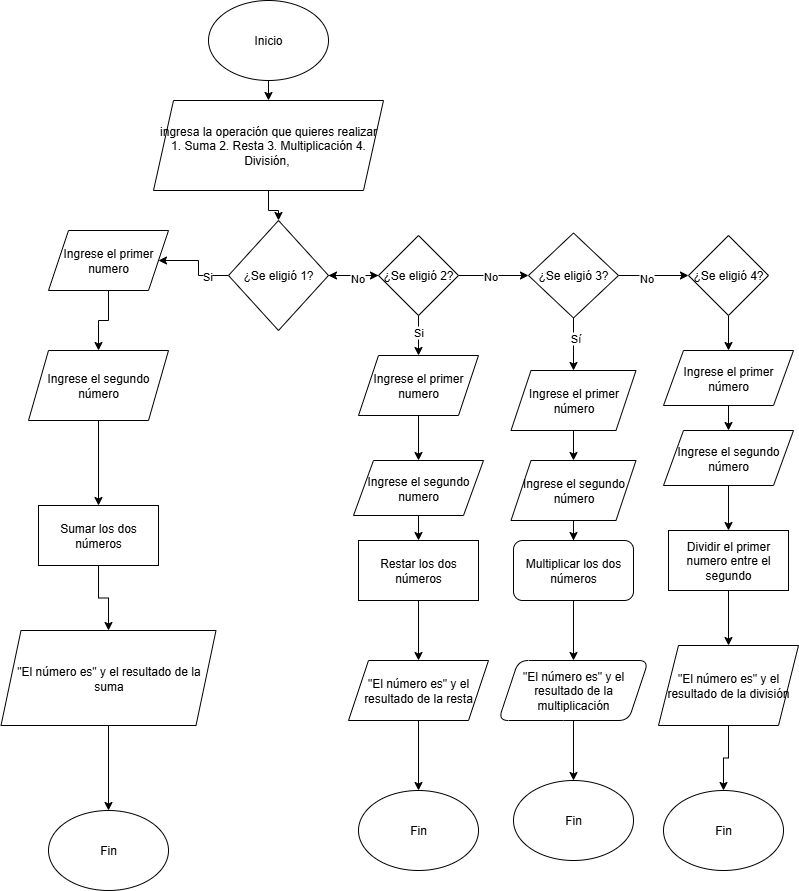

The diagram above was exported from draw.io. Its source (the exported page's mxGraphModel, read from the mxfile embedded in the PNG):
<mxGraphModel dx="591" dy="341" grid="1" gridSize="10" guides="1" tooltips="1" connect="1" arrows="1" fold="1" page="1" pageScale="1" pageWidth="850" pageHeight="1100" math="0" shadow="0">
  <root>
    <mxCell id="0" />
    <mxCell id="1" parent="0" />
    <mxCell id="pnwUbbt_UhjASvClZLgV-7" value="" style="edgeStyle=orthogonalEdgeStyle;rounded=0;orthogonalLoop=1;jettySize=auto;html=1;" edge="1" parent="1" source="pnwUbbt_UhjASvClZLgV-4">
      <mxGeometry relative="1" as="geometry">
        <mxPoint x="380" y="110.00000000000006" as="targetPoint" />
      </mxGeometry>
    </mxCell>
    <mxCell id="pnwUbbt_UhjASvClZLgV-4" value="Inicio" style="ellipse;whiteSpace=wrap;html=1;" vertex="1" parent="1">
      <mxGeometry x="320" y="10" width="120" height="80" as="geometry" />
    </mxCell>
    <mxCell id="pnwUbbt_UhjASvClZLgV-10" value="" style="edgeStyle=orthogonalEdgeStyle;rounded=0;orthogonalLoop=1;jettySize=auto;html=1;" edge="1" parent="1" source="pnwUbbt_UhjASvClZLgV-8" target="pnwUbbt_UhjASvClZLgV-9">
      <mxGeometry relative="1" as="geometry" />
    </mxCell>
    <mxCell id="pnwUbbt_UhjASvClZLgV-8" value="ingresa la operación que quieres realizar 1. Suma 2. Resta 3. Multiplicación 4. División,&amp;nbsp;" style="shape=parallelogram;perimeter=parallelogramPerimeter;whiteSpace=wrap;html=1;fixedSize=1;" vertex="1" parent="1">
      <mxGeometry x="265" y="110" width="230" height="90" as="geometry" />
    </mxCell>
    <mxCell id="pnwUbbt_UhjASvClZLgV-15" value="" style="edgeStyle=orthogonalEdgeStyle;rounded=0;orthogonalLoop=1;jettySize=auto;html=1;" edge="1" parent="1" source="pnwUbbt_UhjASvClZLgV-9" target="pnwUbbt_UhjASvClZLgV-14">
      <mxGeometry relative="1" as="geometry" />
    </mxCell>
    <mxCell id="pnwUbbt_UhjASvClZLgV-18" value="Si" style="edgeLabel;html=1;align=center;verticalAlign=middle;resizable=0;points=[];" vertex="1" connectable="0" parent="pnwUbbt_UhjASvClZLgV-15">
      <mxGeometry x="-0.4706" y="-1" relative="1" as="geometry">
        <mxPoint y="1" as="offset" />
      </mxGeometry>
    </mxCell>
    <mxCell id="pnwUbbt_UhjASvClZLgV-27" value="" style="edgeStyle=orthogonalEdgeStyle;rounded=0;orthogonalLoop=1;jettySize=auto;html=1;" edge="1" parent="1" source="pnwUbbt_UhjASvClZLgV-9" target="pnwUbbt_UhjASvClZLgV-26">
      <mxGeometry relative="1" as="geometry" />
    </mxCell>
    <mxCell id="pnwUbbt_UhjASvClZLgV-9" value="¿Se eligió 1?" style="rhombus;whiteSpace=wrap;html=1;" vertex="1" parent="1">
      <mxGeometry x="340" y="230" width="100" height="110" as="geometry" />
    </mxCell>
    <mxCell id="pnwUbbt_UhjASvClZLgV-17" value="" style="edgeStyle=orthogonalEdgeStyle;rounded=0;orthogonalLoop=1;jettySize=auto;html=1;" edge="1" parent="1" source="pnwUbbt_UhjASvClZLgV-14" target="pnwUbbt_UhjASvClZLgV-16">
      <mxGeometry relative="1" as="geometry" />
    </mxCell>
    <mxCell id="pnwUbbt_UhjASvClZLgV-14" value="Ingrese el primer numero" style="shape=parallelogram;perimeter=parallelogramPerimeter;whiteSpace=wrap;html=1;fixedSize=1;" vertex="1" parent="1">
      <mxGeometry x="160" y="240" width="120" height="60" as="geometry" />
    </mxCell>
    <mxCell id="pnwUbbt_UhjASvClZLgV-20" value="" style="edgeStyle=orthogonalEdgeStyle;rounded=0;orthogonalLoop=1;jettySize=auto;html=1;" edge="1" parent="1" source="pnwUbbt_UhjASvClZLgV-16" target="pnwUbbt_UhjASvClZLgV-19">
      <mxGeometry relative="1" as="geometry" />
    </mxCell>
    <mxCell id="pnwUbbt_UhjASvClZLgV-16" value="Ingrese el segundo número" style="shape=parallelogram;perimeter=parallelogramPerimeter;whiteSpace=wrap;html=1;fixedSize=1;" vertex="1" parent="1">
      <mxGeometry x="140" y="360" width="140" height="70" as="geometry" />
    </mxCell>
    <mxCell id="pnwUbbt_UhjASvClZLgV-22" value="" style="edgeStyle=orthogonalEdgeStyle;rounded=0;orthogonalLoop=1;jettySize=auto;html=1;" edge="1" parent="1" source="pnwUbbt_UhjASvClZLgV-19" target="pnwUbbt_UhjASvClZLgV-21">
      <mxGeometry relative="1" as="geometry" />
    </mxCell>
    <mxCell id="pnwUbbt_UhjASvClZLgV-19" value="Sumar los dos números" style="whiteSpace=wrap;html=1;" vertex="1" parent="1">
      <mxGeometry x="150" y="515" width="120" height="60" as="geometry" />
    </mxCell>
    <mxCell id="pnwUbbt_UhjASvClZLgV-78" value="" style="edgeStyle=orthogonalEdgeStyle;rounded=0;orthogonalLoop=1;jettySize=auto;html=1;" edge="1" parent="1" source="pnwUbbt_UhjASvClZLgV-21" target="pnwUbbt_UhjASvClZLgV-77">
      <mxGeometry relative="1" as="geometry" />
    </mxCell>
    <mxCell id="pnwUbbt_UhjASvClZLgV-21" value="&quot;El número es&quot; y el resultado de la suma" style="shape=parallelogram;perimeter=parallelogramPerimeter;whiteSpace=wrap;html=1;fixedSize=1;" vertex="1" parent="1">
      <mxGeometry x="112.5" y="640" width="215" height="95" as="geometry" />
    </mxCell>
    <mxCell id="pnwUbbt_UhjASvClZLgV-28" value="" style="edgeStyle=orthogonalEdgeStyle;rounded=0;orthogonalLoop=1;jettySize=auto;html=1;" edge="1" parent="1" source="pnwUbbt_UhjASvClZLgV-26" target="pnwUbbt_UhjASvClZLgV-9">
      <mxGeometry relative="1" as="geometry" />
    </mxCell>
    <mxCell id="pnwUbbt_UhjASvClZLgV-29" value="No" style="edgeLabel;html=1;align=center;verticalAlign=middle;resizable=0;points=[];" vertex="1" connectable="0" parent="pnwUbbt_UhjASvClZLgV-28">
      <mxGeometry x="-0.1397" y="2" relative="1" as="geometry">
        <mxPoint as="offset" />
      </mxGeometry>
    </mxCell>
    <mxCell id="pnwUbbt_UhjASvClZLgV-31" value="" style="edgeStyle=orthogonalEdgeStyle;rounded=0;orthogonalLoop=1;jettySize=auto;html=1;" edge="1" parent="1" source="pnwUbbt_UhjASvClZLgV-26" target="pnwUbbt_UhjASvClZLgV-30">
      <mxGeometry relative="1" as="geometry" />
    </mxCell>
    <mxCell id="pnwUbbt_UhjASvClZLgV-42" value="Si" style="edgeLabel;html=1;align=center;verticalAlign=middle;resizable=0;points=[];" vertex="1" connectable="0" parent="pnwUbbt_UhjASvClZLgV-31">
      <mxGeometry x="-0.1983" y="-1" relative="1" as="geometry">
        <mxPoint as="offset" />
      </mxGeometry>
    </mxCell>
    <mxCell id="pnwUbbt_UhjASvClZLgV-44" value="" style="edgeStyle=orthogonalEdgeStyle;rounded=0;orthogonalLoop=1;jettySize=auto;html=1;" edge="1" parent="1" source="pnwUbbt_UhjASvClZLgV-26" target="pnwUbbt_UhjASvClZLgV-43">
      <mxGeometry relative="1" as="geometry" />
    </mxCell>
    <mxCell id="pnwUbbt_UhjASvClZLgV-45" value="No" style="edgeLabel;html=1;align=center;verticalAlign=middle;resizable=0;points=[];" vertex="1" connectable="0" parent="pnwUbbt_UhjASvClZLgV-44">
      <mxGeometry x="-0.1112" relative="1" as="geometry">
        <mxPoint as="offset" />
      </mxGeometry>
    </mxCell>
    <mxCell id="pnwUbbt_UhjASvClZLgV-26" value="¿Se eligió 2?" style="rhombus;whiteSpace=wrap;html=1;" vertex="1" parent="1">
      <mxGeometry x="490" y="245" width="80" height="80" as="geometry" />
    </mxCell>
    <mxCell id="pnwUbbt_UhjASvClZLgV-35" value="" style="edgeStyle=orthogonalEdgeStyle;rounded=0;orthogonalLoop=1;jettySize=auto;html=1;" edge="1" parent="1" source="pnwUbbt_UhjASvClZLgV-30" target="pnwUbbt_UhjASvClZLgV-34">
      <mxGeometry relative="1" as="geometry" />
    </mxCell>
    <mxCell id="pnwUbbt_UhjASvClZLgV-30" value="Ingrese el primer numero" style="shape=parallelogram;perimeter=parallelogramPerimeter;whiteSpace=wrap;html=1;fixedSize=1;" vertex="1" parent="1">
      <mxGeometry x="470" y="365" width="120" height="60" as="geometry" />
    </mxCell>
    <mxCell id="pnwUbbt_UhjASvClZLgV-39" value="" style="edgeStyle=orthogonalEdgeStyle;rounded=0;orthogonalLoop=1;jettySize=auto;html=1;" edge="1" parent="1" source="pnwUbbt_UhjASvClZLgV-34" target="pnwUbbt_UhjASvClZLgV-38">
      <mxGeometry relative="1" as="geometry" />
    </mxCell>
    <mxCell id="pnwUbbt_UhjASvClZLgV-34" value="Ingrese el segundo numero" style="shape=parallelogram;perimeter=parallelogramPerimeter;whiteSpace=wrap;html=1;fixedSize=1;" vertex="1" parent="1">
      <mxGeometry x="465" y="470" width="130" height="55" as="geometry" />
    </mxCell>
    <mxCell id="pnwUbbt_UhjASvClZLgV-41" value="" style="edgeStyle=orthogonalEdgeStyle;rounded=0;orthogonalLoop=1;jettySize=auto;html=1;" edge="1" parent="1" source="pnwUbbt_UhjASvClZLgV-38" target="pnwUbbt_UhjASvClZLgV-40">
      <mxGeometry relative="1" as="geometry" />
    </mxCell>
    <mxCell id="pnwUbbt_UhjASvClZLgV-38" value="Restar los dos números" style="whiteSpace=wrap;html=1;" vertex="1" parent="1">
      <mxGeometry x="470" y="550" width="120" height="60" as="geometry" />
    </mxCell>
    <mxCell id="pnwUbbt_UhjASvClZLgV-80" value="" style="edgeStyle=orthogonalEdgeStyle;rounded=0;orthogonalLoop=1;jettySize=auto;html=1;" edge="1" parent="1" source="pnwUbbt_UhjASvClZLgV-40" target="pnwUbbt_UhjASvClZLgV-79">
      <mxGeometry relative="1" as="geometry" />
    </mxCell>
    <mxCell id="pnwUbbt_UhjASvClZLgV-40" value="&quot;El número es&quot; y el resultado de la resta" style="shape=parallelogram;perimeter=parallelogramPerimeter;whiteSpace=wrap;html=1;fixedSize=1;" vertex="1" parent="1">
      <mxGeometry x="460" y="670" width="140" height="60" as="geometry" />
    </mxCell>
    <mxCell id="pnwUbbt_UhjASvClZLgV-51" value="" style="edgeStyle=orthogonalEdgeStyle;rounded=0;orthogonalLoop=1;jettySize=auto;html=1;" edge="1" parent="1" source="pnwUbbt_UhjASvClZLgV-43" target="pnwUbbt_UhjASvClZLgV-50">
      <mxGeometry relative="1" as="geometry" />
    </mxCell>
    <mxCell id="pnwUbbt_UhjASvClZLgV-52" value="Sí" style="edgeLabel;html=1;align=center;verticalAlign=middle;resizable=0;points=[];" vertex="1" connectable="0" parent="pnwUbbt_UhjASvClZLgV-51">
      <mxGeometry x="-0.2451" y="1" relative="1" as="geometry">
        <mxPoint as="offset" />
      </mxGeometry>
    </mxCell>
    <mxCell id="pnwUbbt_UhjASvClZLgV-64" value="" style="edgeStyle=orthogonalEdgeStyle;rounded=0;orthogonalLoop=1;jettySize=auto;html=1;" edge="1" parent="1" source="pnwUbbt_UhjASvClZLgV-43" target="pnwUbbt_UhjASvClZLgV-63">
      <mxGeometry relative="1" as="geometry" />
    </mxCell>
    <mxCell id="pnwUbbt_UhjASvClZLgV-66" value="No" style="edgeLabel;html=1;align=center;verticalAlign=middle;resizable=0;points=[];" vertex="1" connectable="0" parent="pnwUbbt_UhjASvClZLgV-64">
      <mxGeometry x="-0.2422" y="-2" relative="1" as="geometry">
        <mxPoint as="offset" />
      </mxGeometry>
    </mxCell>
    <mxCell id="pnwUbbt_UhjASvClZLgV-43" value="¿Se eligió 3?" style="rhombus;whiteSpace=wrap;html=1;" vertex="1" parent="1">
      <mxGeometry x="640" y="242.5" width="90" height="85" as="geometry" />
    </mxCell>
    <mxCell id="pnwUbbt_UhjASvClZLgV-54" value="" style="edgeStyle=orthogonalEdgeStyle;rounded=0;orthogonalLoop=1;jettySize=auto;html=1;" edge="1" parent="1" source="pnwUbbt_UhjASvClZLgV-50" target="pnwUbbt_UhjASvClZLgV-53">
      <mxGeometry relative="1" as="geometry" />
    </mxCell>
    <mxCell id="pnwUbbt_UhjASvClZLgV-50" value="Ingrese el primer número" style="shape=parallelogram;perimeter=parallelogramPerimeter;whiteSpace=wrap;html=1;fixedSize=1;" vertex="1" parent="1">
      <mxGeometry x="622.5" y="380" width="125" height="60" as="geometry" />
    </mxCell>
    <mxCell id="pnwUbbt_UhjASvClZLgV-58" value="" style="edgeStyle=orthogonalEdgeStyle;rounded=0;orthogonalLoop=1;jettySize=auto;html=1;" edge="1" parent="1" source="pnwUbbt_UhjASvClZLgV-53" target="pnwUbbt_UhjASvClZLgV-57">
      <mxGeometry relative="1" as="geometry" />
    </mxCell>
    <mxCell id="pnwUbbt_UhjASvClZLgV-53" value="Ingrese el segundo número" style="shape=parallelogram;perimeter=parallelogramPerimeter;whiteSpace=wrap;html=1;fixedSize=1;" vertex="1" parent="1">
      <mxGeometry x="622.5" y="470" width="125" height="60" as="geometry" />
    </mxCell>
    <mxCell id="pnwUbbt_UhjASvClZLgV-62" value="" style="edgeStyle=orthogonalEdgeStyle;rounded=0;orthogonalLoop=1;jettySize=auto;html=1;" edge="1" parent="1" source="pnwUbbt_UhjASvClZLgV-57" target="pnwUbbt_UhjASvClZLgV-61">
      <mxGeometry relative="1" as="geometry" />
    </mxCell>
    <mxCell id="pnwUbbt_UhjASvClZLgV-57" value="Multiplicar los dos números" style="rounded=1;whiteSpace=wrap;html=1;" vertex="1" parent="1">
      <mxGeometry x="625" y="550" width="120" height="60" as="geometry" />
    </mxCell>
    <mxCell id="pnwUbbt_UhjASvClZLgV-82" style="edgeStyle=orthogonalEdgeStyle;rounded=0;orthogonalLoop=1;jettySize=auto;html=1;" edge="1" parent="1" source="pnwUbbt_UhjASvClZLgV-61" target="pnwUbbt_UhjASvClZLgV-81">
      <mxGeometry relative="1" as="geometry" />
    </mxCell>
    <mxCell id="pnwUbbt_UhjASvClZLgV-61" value="&quot;El número es&quot; y el resultado de la multiplicación" style="shape=parallelogram;perimeter=parallelogramPerimeter;whiteSpace=wrap;html=1;fixedSize=1;rounded=1;" vertex="1" parent="1">
      <mxGeometry x="610" y="670" width="150" height="60" as="geometry" />
    </mxCell>
    <mxCell id="pnwUbbt_UhjASvClZLgV-68" value="" style="edgeStyle=orthogonalEdgeStyle;rounded=0;orthogonalLoop=1;jettySize=auto;html=1;" edge="1" parent="1" source="pnwUbbt_UhjASvClZLgV-63" target="pnwUbbt_UhjASvClZLgV-67">
      <mxGeometry relative="1" as="geometry" />
    </mxCell>
    <mxCell id="pnwUbbt_UhjASvClZLgV-63" value="¿Se eligió 4?" style="rhombus;whiteSpace=wrap;html=1;" vertex="1" parent="1">
      <mxGeometry x="800" y="245" width="80" height="80" as="geometry" />
    </mxCell>
    <mxCell id="pnwUbbt_UhjASvClZLgV-70" value="" style="edgeStyle=orthogonalEdgeStyle;rounded=0;orthogonalLoop=1;jettySize=auto;html=1;" edge="1" parent="1" source="pnwUbbt_UhjASvClZLgV-67" target="pnwUbbt_UhjASvClZLgV-69">
      <mxGeometry relative="1" as="geometry" />
    </mxCell>
    <mxCell id="pnwUbbt_UhjASvClZLgV-67" value="Ingrese el primer número" style="shape=parallelogram;perimeter=parallelogramPerimeter;whiteSpace=wrap;html=1;fixedSize=1;" vertex="1" parent="1">
      <mxGeometry x="775" y="360" width="130" height="55" as="geometry" />
    </mxCell>
    <mxCell id="pnwUbbt_UhjASvClZLgV-72" value="" style="edgeStyle=orthogonalEdgeStyle;rounded=0;orthogonalLoop=1;jettySize=auto;html=1;" edge="1" parent="1" source="pnwUbbt_UhjASvClZLgV-69" target="pnwUbbt_UhjASvClZLgV-71">
      <mxGeometry relative="1" as="geometry" />
    </mxCell>
    <mxCell id="pnwUbbt_UhjASvClZLgV-69" value="Ingrese el segundo número" style="shape=parallelogram;perimeter=parallelogramPerimeter;whiteSpace=wrap;html=1;fixedSize=1;" vertex="1" parent="1">
      <mxGeometry x="775" y="440" width="130" height="55" as="geometry" />
    </mxCell>
    <mxCell id="pnwUbbt_UhjASvClZLgV-74" value="" style="edgeStyle=orthogonalEdgeStyle;rounded=0;orthogonalLoop=1;jettySize=auto;html=1;" edge="1" parent="1" source="pnwUbbt_UhjASvClZLgV-71" target="pnwUbbt_UhjASvClZLgV-73">
      <mxGeometry relative="1" as="geometry" />
    </mxCell>
    <mxCell id="pnwUbbt_UhjASvClZLgV-71" value="Dividir el primer numero entre el segundo" style="whiteSpace=wrap;html=1;" vertex="1" parent="1">
      <mxGeometry x="780" y="540" width="120" height="60" as="geometry" />
    </mxCell>
    <mxCell id="pnwUbbt_UhjASvClZLgV-84" style="edgeStyle=orthogonalEdgeStyle;rounded=0;orthogonalLoop=1;jettySize=auto;html=1;entryX=0.5;entryY=0;entryDx=0;entryDy=0;" edge="1" parent="1" source="pnwUbbt_UhjASvClZLgV-73" target="pnwUbbt_UhjASvClZLgV-83">
      <mxGeometry relative="1" as="geometry" />
    </mxCell>
    <mxCell id="pnwUbbt_UhjASvClZLgV-73" value="&quot;El número es&quot; y el resultado de la división" style="shape=parallelogram;perimeter=parallelogramPerimeter;whiteSpace=wrap;html=1;fixedSize=1;" vertex="1" parent="1">
      <mxGeometry x="770" y="655" width="140" height="80" as="geometry" />
    </mxCell>
    <mxCell id="pnwUbbt_UhjASvClZLgV-77" value="Fin" style="ellipse;whiteSpace=wrap;html=1;" vertex="1" parent="1">
      <mxGeometry x="160" y="820" width="120" height="80" as="geometry" />
    </mxCell>
    <mxCell id="pnwUbbt_UhjASvClZLgV-79" value="Fin" style="ellipse;whiteSpace=wrap;html=1;" vertex="1" parent="1">
      <mxGeometry x="470" y="800" width="120" height="80" as="geometry" />
    </mxCell>
    <mxCell id="pnwUbbt_UhjASvClZLgV-81" value="Fin" style="ellipse;whiteSpace=wrap;html=1;" vertex="1" parent="1">
      <mxGeometry x="625" y="790" width="120" height="80" as="geometry" />
    </mxCell>
    <mxCell id="pnwUbbt_UhjASvClZLgV-83" value="Fin" style="ellipse;whiteSpace=wrap;html=1;" vertex="1" parent="1">
      <mxGeometry x="775" y="800" width="120" height="80" as="geometry" />
    </mxCell>
  </root>
</mxGraphModel>